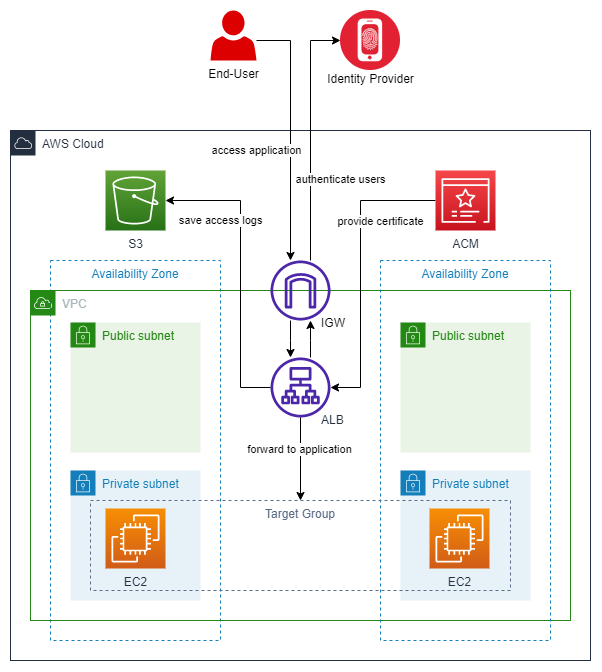

The diagram above was exported from draw.io. Its source (the exported page's mxGraphModel, read from the mxfile embedded in the PNG):
<mxGraphModel dx="-2325" dy="1517" grid="1" gridSize="10" guides="1" tooltips="1" connect="1" arrows="1" fold="1" page="1" pageScale="1" pageWidth="1169" pageHeight="827" math="0" shadow="0">
  <root>
    <mxCell id="0" />
    <mxCell id="1" parent="0" />
    <mxCell id="lRmxtw9xwGhiraFbsYv7-60" value="Private subnet" style="points=[[0,0],[0.25,0],[0.5,0],[0.75,0],[1,0],[1,0.25],[1,0.5],[1,0.75],[1,1],[0.75,1],[0.5,1],[0.25,1],[0,1],[0,0.75],[0,0.5],[0,0.25]];outlineConnect=0;gradientColor=none;html=1;whiteSpace=wrap;fontSize=12;fontStyle=0;container=1;pointerEvents=0;collapsible=0;recursiveResize=0;shape=mxgraph.aws4.group;grIcon=mxgraph.aws4.group_security_group;grStroke=0;strokeColor=#147EBA;fillColor=#E6F2F8;verticalAlign=top;align=left;spacingLeft=30;fontColor=#147EBA;dashed=0;" parent="1" vertex="1">
      <mxGeometry x="3910" y="-280" width="130" height="130" as="geometry" />
    </mxCell>
    <mxCell id="lRmxtw9xwGhiraFbsYv7-62" value="Availability Zone" style="fillColor=none;strokeColor=#147EBA;dashed=1;verticalAlign=top;fontStyle=0;fontColor=#147EBA;" parent="1" vertex="1">
      <mxGeometry x="3890" y="-490" width="170" height="380" as="geometry" />
    </mxCell>
    <mxCell id="lRmxtw9xwGhiraFbsYv7-64" value="EC2" style="sketch=0;points=[[0,0,0],[0.25,0,0],[0.5,0,0],[0.75,0,0],[1,0,0],[0,1,0],[0.25,1,0],[0.5,1,0],[0.75,1,0],[1,1,0],[0,0.25,0],[0,0.5,0],[0,0.75,0],[1,0.25,0],[1,0.5,0],[1,0.75,0]];outlineConnect=0;fontColor=#232F3E;gradientColor=#F78E04;gradientDirection=north;fillColor=#D05C17;strokeColor=#ffffff;dashed=0;verticalLabelPosition=bottom;verticalAlign=top;align=center;html=1;fontSize=12;fontStyle=0;aspect=fixed;shape=mxgraph.aws4.resourceIcon;resIcon=mxgraph.aws4.ec2;" parent="1" vertex="1">
      <mxGeometry x="3945" y="-242" width="60" height="60" as="geometry" />
    </mxCell>
    <mxCell id="lRmxtw9xwGhiraFbsYv7-72" value="VPC" style="points=[[0,0],[0.25,0],[0.5,0],[0.75,0],[1,0],[1,0.25],[1,0.5],[1,0.75],[1,1],[0.75,1],[0.5,1],[0.25,1],[0,1],[0,0.75],[0,0.5],[0,0.25]];outlineConnect=0;gradientColor=none;html=1;whiteSpace=wrap;fontSize=12;fontStyle=0;container=1;pointerEvents=0;collapsible=0;recursiveResize=0;shape=mxgraph.aws4.group;grIcon=mxgraph.aws4.group_vpc;strokeColor=#248814;fillColor=none;verticalAlign=top;align=left;spacingLeft=30;fontColor=#AAB7B8;dashed=0;" parent="1" vertex="1">
      <mxGeometry x="3870" y="-460" width="540" height="330" as="geometry" />
    </mxCell>
    <mxCell id="lRmxtw9xwGhiraFbsYv7-73" value="IGW" style="sketch=0;outlineConnect=0;gradientColor=none;fillColor=#4D27AA;strokeColor=none;dashed=0;verticalLabelPosition=bottom;verticalAlign=top;align=left;html=1;aspect=fixed;pointerEvents=1;shape=mxgraph.aws4.internet_gateway;shadow=0;labelPosition=right;spacing=-9;" parent="lRmxtw9xwGhiraFbsYv7-72" vertex="1">
      <mxGeometry x="240" y="-30" width="60" height="60" as="geometry" />
    </mxCell>
    <mxCell id="lRmxtw9xwGhiraFbsYv7-75" value="AWS Cloud" style="points=[[0,0],[0.25,0],[0.5,0],[0.75,0],[1,0],[1,0.25],[1,0.5],[1,0.75],[1,1],[0.75,1],[0.5,1],[0.25,1],[0,1],[0,0.75],[0,0.5],[0,0.25]];outlineConnect=0;gradientColor=none;html=1;whiteSpace=wrap;fontSize=12;fontStyle=0;container=1;pointerEvents=0;collapsible=0;recursiveResize=0;shape=mxgraph.aws4.group;grIcon=mxgraph.aws4.group_aws_cloud;strokeColor=#232F3E;fillColor=none;verticalAlign=top;align=left;spacingLeft=30;fontColor=#232F3E;dashed=0;shadow=0;sketch=0;" parent="1" vertex="1">
      <mxGeometry x="3850" y="-620" width="580" height="530" as="geometry" />
    </mxCell>
    <mxCell id="lRmxtw9xwGhiraFbsYv7-63" value="Availability Zone" style="fillColor=none;strokeColor=#147EBA;dashed=1;verticalAlign=top;fontStyle=0;fontColor=#147EBA;" parent="lRmxtw9xwGhiraFbsYv7-75" vertex="1">
      <mxGeometry x="370" y="130" width="170" height="380" as="geometry" />
    </mxCell>
    <mxCell id="lRmxtw9xwGhiraFbsYv7-65" value="ALB" style="sketch=0;outlineConnect=0;fontColor=#232F3E;gradientColor=none;fillColor=#4D27AA;strokeColor=none;dashed=0;verticalLabelPosition=bottom;verticalAlign=top;align=left;html=1;fontSize=12;fontStyle=0;aspect=fixed;pointerEvents=1;shape=mxgraph.aws4.application_load_balancer;labelPosition=right;spacing=-9;" parent="lRmxtw9xwGhiraFbsYv7-75" vertex="1">
      <mxGeometry x="260" y="227" width="60" height="60" as="geometry" />
    </mxCell>
    <mxCell id="Nim2ooXp-eyVJxYVRgSN-13" style="edgeStyle=orthogonalEdgeStyle;rounded=0;orthogonalLoop=1;jettySize=auto;html=1;" parent="lRmxtw9xwGhiraFbsYv7-75" source="Nim2ooXp-eyVJxYVRgSN-1" target="lRmxtw9xwGhiraFbsYv7-65" edge="1">
      <mxGeometry relative="1" as="geometry">
        <Array as="points">
          <mxPoint x="350" y="70" />
          <mxPoint x="350" y="257" />
        </Array>
      </mxGeometry>
    </mxCell>
    <mxCell id="n4ZI-h1rWz0jh4UIumWI-2" value="provide certificate" style="edgeLabel;html=1;align=center;verticalAlign=middle;resizable=0;points=[];" vertex="1" connectable="0" parent="Nim2ooXp-eyVJxYVRgSN-13">
      <mxGeometry x="-0.3345" y="1" relative="1" as="geometry">
        <mxPoint x="19" y="-2" as="offset" />
      </mxGeometry>
    </mxCell>
    <mxCell id="Nim2ooXp-eyVJxYVRgSN-1" value="ACM" style="sketch=0;points=[[0,0,0],[0.25,0,0],[0.5,0,0],[0.75,0,0],[1,0,0],[0,1,0],[0.25,1,0],[0.5,1,0],[0.75,1,0],[1,1,0],[0,0.25,0],[0,0.5,0],[0,0.75,0],[1,0.25,0],[1,0.5,0],[1,0.75,0]];outlineConnect=0;fontColor=#232F3E;gradientColor=#F54749;gradientDirection=north;fillColor=#C7131F;strokeColor=#ffffff;dashed=0;verticalLabelPosition=bottom;verticalAlign=top;align=center;html=1;fontSize=12;fontStyle=0;aspect=fixed;shape=mxgraph.aws4.resourceIcon;resIcon=mxgraph.aws4.certificate_manager_3;labelPosition=center;" parent="lRmxtw9xwGhiraFbsYv7-75" vertex="1">
      <mxGeometry x="425" y="40" width="60" height="60" as="geometry" />
    </mxCell>
    <mxCell id="Nim2ooXp-eyVJxYVRgSN-10" value="S3" style="sketch=0;points=[[0,0,0],[0.25,0,0],[0.5,0,0],[0.75,0,0],[1,0,0],[0,1,0],[0.25,1,0],[0.5,1,0],[0.75,1,0],[1,1,0],[0,0.25,0],[0,0.5,0],[0,0.75,0],[1,0.25,0],[1,0.5,0],[1,0.75,0]];outlineConnect=0;fontColor=#232F3E;gradientColor=#60A337;gradientDirection=north;fillColor=#277116;strokeColor=#ffffff;dashed=0;verticalLabelPosition=bottom;verticalAlign=top;align=center;html=1;fontSize=12;fontStyle=0;aspect=fixed;shape=mxgraph.aws4.resourceIcon;resIcon=mxgraph.aws4.s3;labelPosition=center;" parent="lRmxtw9xwGhiraFbsYv7-75" vertex="1">
      <mxGeometry x="95" y="40" width="60" height="60" as="geometry" />
    </mxCell>
    <mxCell id="Nim2ooXp-eyVJxYVRgSN-12" style="edgeStyle=orthogonalEdgeStyle;rounded=0;orthogonalLoop=1;jettySize=auto;html=1;entryX=1;entryY=0.5;entryDx=0;entryDy=0;entryPerimeter=0;" parent="lRmxtw9xwGhiraFbsYv7-75" source="lRmxtw9xwGhiraFbsYv7-65" target="Nim2ooXp-eyVJxYVRgSN-10" edge="1">
      <mxGeometry relative="1" as="geometry">
        <Array as="points">
          <mxPoint x="230" y="257" />
          <mxPoint x="230" y="70" />
        </Array>
      </mxGeometry>
    </mxCell>
    <mxCell id="n4ZI-h1rWz0jh4UIumWI-1" value="save access logs" style="edgeLabel;html=1;align=center;verticalAlign=middle;resizable=0;points=[];" vertex="1" connectable="0" parent="Nim2ooXp-eyVJxYVRgSN-12">
      <mxGeometry x="0.2945" y="-1" relative="1" as="geometry">
        <mxPoint x="-21" y="-8" as="offset" />
      </mxGeometry>
    </mxCell>
    <mxCell id="lRmxtw9xwGhiraFbsYv7-59" value="Public subnet" style="points=[[0,0],[0.25,0],[0.5,0],[0.75,0],[1,0],[1,0.25],[1,0.5],[1,0.75],[1,1],[0.75,1],[0.5,1],[0.25,1],[0,1],[0,0.75],[0,0.5],[0,0.25]];outlineConnect=0;gradientColor=none;html=1;whiteSpace=wrap;fontSize=12;fontStyle=0;container=1;pointerEvents=0;collapsible=0;recursiveResize=0;shape=mxgraph.aws4.group;grIcon=mxgraph.aws4.group_security_group;grStroke=0;strokeColor=#248814;fillColor=#E9F3E6;verticalAlign=top;align=left;spacingLeft=30;fontColor=#248814;dashed=0;" parent="lRmxtw9xwGhiraFbsYv7-75" vertex="1">
      <mxGeometry x="390" y="192" width="130" height="130" as="geometry" />
    </mxCell>
    <mxCell id="lRmxtw9xwGhiraFbsYv7-61" value="Private subnet" style="points=[[0,0],[0.25,0],[0.5,0],[0.75,0],[1,0],[1,0.25],[1,0.5],[1,0.75],[1,1],[0.75,1],[0.5,1],[0.25,1],[0,1],[0,0.75],[0,0.5],[0,0.25]];outlineConnect=0;gradientColor=none;html=1;whiteSpace=wrap;fontSize=12;fontStyle=0;container=1;pointerEvents=0;collapsible=0;recursiveResize=0;shape=mxgraph.aws4.group;grIcon=mxgraph.aws4.group_security_group;grStroke=0;strokeColor=#147EBA;fillColor=#E6F2F8;verticalAlign=top;align=left;spacingLeft=30;fontColor=#147EBA;dashed=0;" parent="lRmxtw9xwGhiraFbsYv7-75" vertex="1">
      <mxGeometry x="390" y="340" width="130" height="130" as="geometry" />
    </mxCell>
    <mxCell id="lRmxtw9xwGhiraFbsYv7-58" value="Public subnet" style="points=[[0,0],[0.25,0],[0.5,0],[0.75,0],[1,0],[1,0.25],[1,0.5],[1,0.75],[1,1],[0.75,1],[0.5,1],[0.25,1],[0,1],[0,0.75],[0,0.5],[0,0.25]];outlineConnect=0;gradientColor=none;html=1;whiteSpace=wrap;fontSize=12;fontStyle=0;container=1;pointerEvents=0;collapsible=0;recursiveResize=0;shape=mxgraph.aws4.group;grIcon=mxgraph.aws4.group_security_group;grStroke=0;strokeColor=#248814;fillColor=#E9F3E6;verticalAlign=top;align=left;spacingLeft=30;fontColor=#248814;dashed=0;" parent="lRmxtw9xwGhiraFbsYv7-75" vertex="1">
      <mxGeometry x="60" y="192" width="130" height="130" as="geometry" />
    </mxCell>
    <mxCell id="lRmxtw9xwGhiraFbsYv7-66" value="Target Group" style="fillColor=none;strokeColor=#5A6C86;dashed=1;verticalAlign=top;fontStyle=0;fontColor=#5A6C86;" parent="1" vertex="1">
      <mxGeometry x="3930" y="-250" width="420" height="90" as="geometry" />
    </mxCell>
    <mxCell id="lRmxtw9xwGhiraFbsYv7-68" style="edgeStyle=orthogonalEdgeStyle;rounded=0;orthogonalLoop=1;jettySize=auto;html=1;entryX=0.5;entryY=0;entryDx=0;entryDy=0;" parent="1" source="lRmxtw9xwGhiraFbsYv7-65" target="lRmxtw9xwGhiraFbsYv7-66" edge="1">
      <mxGeometry relative="1" as="geometry">
        <Array as="points" />
      </mxGeometry>
    </mxCell>
    <mxCell id="n4ZI-h1rWz0jh4UIumWI-6" value="forward to application" style="edgeLabel;html=1;align=center;verticalAlign=middle;resizable=0;points=[];" vertex="1" connectable="0" parent="lRmxtw9xwGhiraFbsYv7-68">
      <mxGeometry x="-0.2329" y="-1" relative="1" as="geometry">
        <mxPoint as="offset" />
      </mxGeometry>
    </mxCell>
    <mxCell id="lRmxtw9xwGhiraFbsYv7-78" value="" style="edgeStyle=orthogonalEdgeStyle;rounded=0;orthogonalLoop=1;jettySize=auto;html=1;" parent="1" source="Nim2ooXp-eyVJxYVRgSN-7" target="lRmxtw9xwGhiraFbsYv7-73" edge="1">
      <mxGeometry relative="1" as="geometry">
        <Array as="points">
          <mxPoint x="4130" y="-710" />
        </Array>
        <mxPoint x="3931.7" y="-713.712" as="sourcePoint" />
      </mxGeometry>
    </mxCell>
    <mxCell id="n4ZI-h1rWz0jh4UIumWI-3" value="access application" style="edgeLabel;html=1;align=center;verticalAlign=middle;resizable=0;points=[];" vertex="1" connectable="0" parent="lRmxtw9xwGhiraFbsYv7-78">
      <mxGeometry x="-0.2034" y="-2" relative="1" as="geometry">
        <mxPoint x="-32" y="43" as="offset" />
      </mxGeometry>
    </mxCell>
    <mxCell id="lRmxtw9xwGhiraFbsYv7-83" style="edgeStyle=orthogonalEdgeStyle;rounded=0;orthogonalLoop=1;jettySize=auto;html=1;entryX=0;entryY=0.5;entryDx=0;entryDy=0;" parent="1" source="lRmxtw9xwGhiraFbsYv7-73" target="Nim2ooXp-eyVJxYVRgSN-6" edge="1">
      <mxGeometry relative="1" as="geometry">
        <Array as="points">
          <mxPoint x="4150" y="-710" />
        </Array>
        <mxPoint x="4013" y="-670.86" as="targetPoint" />
      </mxGeometry>
    </mxCell>
    <mxCell id="n4ZI-h1rWz0jh4UIumWI-4" value="authenticate users" style="edgeLabel;html=1;align=center;verticalAlign=middle;resizable=0;points=[];" vertex="1" connectable="0" parent="lRmxtw9xwGhiraFbsYv7-83">
      <mxGeometry x="-0.344" y="1" relative="1" as="geometry">
        <mxPoint x="31" as="offset" />
      </mxGeometry>
    </mxCell>
    <mxCell id="lRmxtw9xwGhiraFbsYv7-74" value="" style="edgeStyle=orthogonalEdgeStyle;rounded=0;orthogonalLoop=1;jettySize=auto;html=1;labelBackgroundColor=none;" parent="1" source="lRmxtw9xwGhiraFbsYv7-73" target="lRmxtw9xwGhiraFbsYv7-65" edge="1">
      <mxGeometry relative="1" as="geometry">
        <Array as="points">
          <mxPoint x="4130" y="-410" />
          <mxPoint x="4130" y="-410" />
        </Array>
      </mxGeometry>
    </mxCell>
    <mxCell id="lRmxtw9xwGhiraFbsYv7-67" value="EC2" style="sketch=0;points=[[0,0,0],[0.25,0,0],[0.5,0,0],[0.75,0,0],[1,0,0],[0,1,0],[0.25,1,0],[0.5,1,0],[0.75,1,0],[1,1,0],[0,0.25,0],[0,0.5,0],[0,0.75,0],[1,0.25,0],[1,0.5,0],[1,0.75,0]];outlineConnect=0;fontColor=#232F3E;gradientColor=#F78E04;gradientDirection=north;fillColor=#D05C17;strokeColor=#ffffff;dashed=0;verticalLabelPosition=bottom;verticalAlign=top;align=center;html=1;fontSize=12;fontStyle=0;aspect=fixed;shape=mxgraph.aws4.resourceIcon;resIcon=mxgraph.aws4.ec2;" parent="1" vertex="1">
      <mxGeometry x="4269" y="-242" width="60" height="60" as="geometry" />
    </mxCell>
    <mxCell id="Nim2ooXp-eyVJxYVRgSN-6" value="&lt;font&gt;Identity Provider&lt;/font&gt;" style="image;aspect=fixed;perimeter=ellipsePerimeter;html=1;align=center;shadow=0;dashed=0;fontColor=#000000;labelBackgroundColor=none;fontSize=12;spacingTop=3;image=img/lib/ibm/security/identity_provider.svg;spacing=-6;" parent="1" vertex="1">
      <mxGeometry x="4180" y="-740" width="60" height="60" as="geometry" />
    </mxCell>
    <mxCell id="Nim2ooXp-eyVJxYVRgSN-7" value="End-User" style="sketch=0;pointerEvents=1;shadow=0;dashed=0;html=1;strokeColor=none;labelPosition=center;verticalLabelPosition=bottom;verticalAlign=top;outlineConnect=0;align=center;shape=mxgraph.office.users.user;fillColor=#dd0000;spacing=2;" parent="1" vertex="1">
      <mxGeometry x="4050" y="-740" width="46" height="50" as="geometry" />
    </mxCell>
    <mxCell id="n4ZI-h1rWz0jh4UIumWI-5" style="edgeStyle=orthogonalEdgeStyle;rounded=0;orthogonalLoop=1;jettySize=auto;html=1;" edge="1" parent="1" source="lRmxtw9xwGhiraFbsYv7-65" target="lRmxtw9xwGhiraFbsYv7-73">
      <mxGeometry relative="1" as="geometry">
        <Array as="points">
          <mxPoint x="4150" y="-410" />
          <mxPoint x="4150" y="-410" />
        </Array>
      </mxGeometry>
    </mxCell>
  </root>
</mxGraphModel>